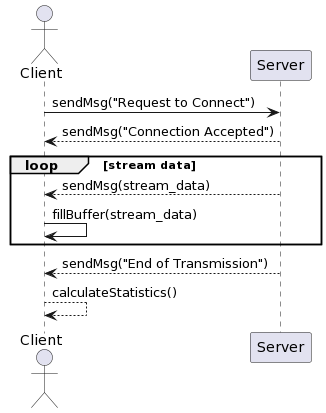

The diagram above was rendered by PlantUML. Its source (embedded in the PNG):
@startuml
actor Client
participant "Server" as Server

Client -> Server: sendMsg("Request to Connect")
Server --> Client: sendMsg("Connection Accepted")

loop stream data
Server --> Client: sendMsg(stream_data)
Client -> Client: fillBuffer(stream_data) 
end

Server --> Client: sendMsg("End of Transmission")
Client --> Client: calculateStatistics()
@enduml